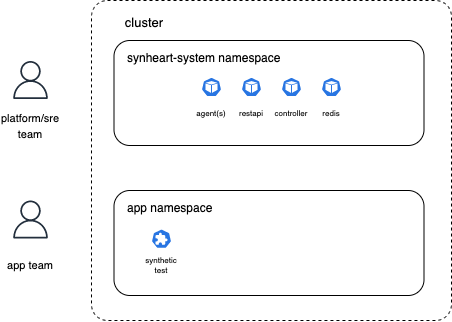

The diagram above was exported from draw.io. Its source (the exported page's mxGraphModel, read from the mxfile embedded in the PNG):
<mxGraphModel dx="1082" dy="643" grid="1" gridSize="10" guides="1" tooltips="1" connect="1" arrows="1" fold="1" page="1" pageScale="1" pageWidth="3300" pageHeight="2339" math="0" shadow="0">
  <root>
    <mxCell id="0" />
    <mxCell id="1" parent="0" />
    <mxCell id="2" value="" style="rounded=1;whiteSpace=wrap;html=1;fontSize=11;arcSize=5;dashed=1;" vertex="1" parent="1">
      <mxGeometry x="290" y="370" width="360" height="320" as="geometry" />
    </mxCell>
    <mxCell id="3" value="" style="group" vertex="1" connectable="0" parent="1">
      <mxGeometry x="312.5" y="560" width="310" height="105" as="geometry" />
    </mxCell>
    <mxCell id="4" value="" style="rounded=1;whiteSpace=wrap;html=1;" vertex="1" parent="3">
      <mxGeometry width="310" height="105" as="geometry" />
    </mxCell>
    <mxCell id="5" value="app namespace" style="text;html=1;strokeColor=none;fillColor=none;align=left;verticalAlign=middle;whiteSpace=wrap;rounded=0;" vertex="1" parent="3">
      <mxGeometry x="11" y="3" width="160" height="30" as="geometry" />
    </mxCell>
    <mxCell id="6" value="" style="group" vertex="1" connectable="0" parent="3">
      <mxGeometry x="27.5" y="33" width="40" height="52" as="geometry" />
    </mxCell>
    <mxCell id="7" value="" style="group" vertex="1" connectable="0" parent="6">
      <mxGeometry y="2" width="40" height="50" as="geometry" />
    </mxCell>
    <mxCell id="8" value="" style="sketch=0;html=1;dashed=0;whitespace=wrap;fillColor=#2875E2;strokeColor=#ffffff;points=[[0.005,0.63,0],[0.1,0.2,0],[0.9,0.2,0],[0.5,0,0],[0.995,0.63,0],[0.72,0.99,0],[0.5,1,0],[0.28,0.99,0]];shape=mxgraph.kubernetes.icon;prIcon=crd;fontSize=8;" vertex="1" parent="7">
      <mxGeometry x="10" width="20" height="26.5" as="geometry" />
    </mxCell>
    <mxCell id="9" value="synthetic test" style="text;html=1;strokeColor=none;fillColor=none;align=center;verticalAlign=middle;whiteSpace=wrap;rounded=0;fontSize=8;" vertex="1" parent="7">
      <mxGeometry y="30" width="40" height="20" as="geometry" />
    </mxCell>
    <mxCell id="10" value="" style="group" vertex="1" connectable="0" parent="1">
      <mxGeometry x="312.5" y="410" width="310" height="105" as="geometry" />
    </mxCell>
    <mxCell id="11" value="" style="rounded=1;whiteSpace=wrap;html=1;" vertex="1" parent="10">
      <mxGeometry width="310" height="105" as="geometry" />
    </mxCell>
    <mxCell id="12" value="synheart-system namespace" style="text;html=1;strokeColor=none;fillColor=none;align=left;verticalAlign=middle;whiteSpace=wrap;rounded=0;" vertex="1" parent="10">
      <mxGeometry x="11" y="3" width="160" height="30" as="geometry" />
    </mxCell>
    <mxCell id="13" value="" style="group" vertex="1" connectable="0" parent="1">
      <mxGeometry x="470" y="440" width="40" height="53" as="geometry" />
    </mxCell>
    <mxCell id="14" value="" style="sketch=0;html=1;dashed=0;whitespace=wrap;fillColor=#2875E2;strokeColor=#ffffff;points=[[0.005,0.63,0],[0.1,0.2,0],[0.9,0.2,0],[0.5,0,0],[0.995,0.63,0],[0.72,0.99,0],[0.5,1,0],[0.28,0.99,0]];shape=mxgraph.kubernetes.icon;prIcon=pod" vertex="1" parent="13">
      <mxGeometry x="10" width="20" height="33" as="geometry" />
    </mxCell>
    <mxCell id="15" value="controller" style="text;html=1;strokeColor=none;fillColor=none;align=center;verticalAlign=middle;whiteSpace=wrap;rounded=0;fontSize=8;" vertex="1" parent="13">
      <mxGeometry y="33" width="40" height="20" as="geometry" />
    </mxCell>
    <mxCell id="16" value="" style="group" vertex="1" connectable="0" parent="1">
      <mxGeometry x="430" y="440" width="40" height="53" as="geometry" />
    </mxCell>
    <mxCell id="17" value="" style="sketch=0;html=1;dashed=0;whitespace=wrap;fillColor=#2875E2;strokeColor=#ffffff;points=[[0.005,0.63,0],[0.1,0.2,0],[0.9,0.2,0],[0.5,0,0],[0.995,0.63,0],[0.72,0.99,0],[0.5,1,0],[0.28,0.99,0]];shape=mxgraph.kubernetes.icon;prIcon=pod" vertex="1" parent="16">
      <mxGeometry x="10" width="20" height="33" as="geometry" />
    </mxCell>
    <mxCell id="18" value="restapi" style="text;html=1;strokeColor=none;fillColor=none;align=center;verticalAlign=middle;whiteSpace=wrap;rounded=0;fontSize=8;" vertex="1" parent="16">
      <mxGeometry y="33" width="40" height="20" as="geometry" />
    </mxCell>
    <mxCell id="19" value="" style="group" vertex="1" connectable="0" parent="1">
      <mxGeometry x="510" y="440" width="40" height="53" as="geometry" />
    </mxCell>
    <mxCell id="20" value="" style="sketch=0;html=1;dashed=0;whitespace=wrap;fillColor=#2875E2;strokeColor=#ffffff;points=[[0.005,0.63,0],[0.1,0.2,0],[0.9,0.2,0],[0.5,0,0],[0.995,0.63,0],[0.72,0.99,0],[0.5,1,0],[0.28,0.99,0]];shape=mxgraph.kubernetes.icon;prIcon=pod" vertex="1" parent="19">
      <mxGeometry x="10" width="20" height="33" as="geometry" />
    </mxCell>
    <mxCell id="21" value="redis" style="text;html=1;strokeColor=none;fillColor=none;align=center;verticalAlign=middle;whiteSpace=wrap;rounded=0;fontSize=8;" vertex="1" parent="19">
      <mxGeometry y="33" width="40" height="20" as="geometry" />
    </mxCell>
    <mxCell id="22" value="" style="group" vertex="1" connectable="0" parent="1">
      <mxGeometry x="390" y="440" width="40" height="53" as="geometry" />
    </mxCell>
    <mxCell id="23" value="" style="sketch=0;html=1;dashed=0;whitespace=wrap;fillColor=#2875E2;strokeColor=#ffffff;points=[[0.005,0.63,0],[0.1,0.2,0],[0.9,0.2,0],[0.5,0,0],[0.995,0.63,0],[0.72,0.99,0],[0.5,1,0],[0.28,0.99,0]];shape=mxgraph.kubernetes.icon;prIcon=pod" vertex="1" parent="22">
      <mxGeometry x="10" width="20" height="33" as="geometry" />
    </mxCell>
    <mxCell id="24" value="agent(s)" style="text;html=1;strokeColor=none;fillColor=none;align=center;verticalAlign=middle;whiteSpace=wrap;rounded=0;fontSize=8;" vertex="1" parent="22">
      <mxGeometry y="33" width="40" height="20" as="geometry" />
    </mxCell>
    <mxCell id="25" value="" style="group" vertex="1" connectable="0" parent="1">
      <mxGeometry x="199" y="430.5" width="60" height="79" as="geometry" />
    </mxCell>
    <mxCell id="26" value="" style="sketch=0;outlineConnect=0;fontColor=#232F3E;gradientColor=none;fillColor=#232F3D;strokeColor=none;dashed=0;verticalLabelPosition=bottom;verticalAlign=top;align=center;html=1;fontSize=12;fontStyle=0;aspect=fixed;pointerEvents=1;shape=mxgraph.aws4.user;" vertex="1" parent="25">
      <mxGeometry x="11" width="38" height="38" as="geometry" />
    </mxCell>
    <mxCell id="27" value="&lt;font style=&quot;font-size: 11px;&quot;&gt;platform/sre team&lt;/font&gt;" style="text;html=1;strokeColor=none;fillColor=none;align=center;verticalAlign=middle;whiteSpace=wrap;rounded=0;fontSize=13;" vertex="1" parent="25">
      <mxGeometry y="49" width="60" height="30" as="geometry" />
    </mxCell>
    <mxCell id="28" value="" style="group" vertex="1" connectable="0" parent="1">
      <mxGeometry x="199" y="570" width="60" height="79" as="geometry" />
    </mxCell>
    <mxCell id="29" value="" style="sketch=0;outlineConnect=0;fontColor=#232F3E;gradientColor=none;fillColor=#232F3D;strokeColor=none;dashed=0;verticalLabelPosition=bottom;verticalAlign=top;align=center;html=1;fontSize=12;fontStyle=0;aspect=fixed;pointerEvents=1;shape=mxgraph.aws4.user;" vertex="1" parent="28">
      <mxGeometry x="11" width="38" height="38" as="geometry" />
    </mxCell>
    <mxCell id="30" value="&lt;font style=&quot;font-size: 11px;&quot;&gt;app team&lt;/font&gt;" style="text;html=1;strokeColor=none;fillColor=none;align=center;verticalAlign=middle;whiteSpace=wrap;rounded=0;fontSize=13;" vertex="1" parent="28">
      <mxGeometry y="49" width="60" height="30" as="geometry" />
    </mxCell>
    <mxCell id="31" value="&lt;font style=&quot;font-size: 13px;&quot;&gt;cluster&lt;/font&gt;" style="text;html=1;strokeColor=none;fillColor=none;align=center;verticalAlign=middle;whiteSpace=wrap;rounded=0;fontSize=8;" vertex="1" parent="1">
      <mxGeometry x="312.5" y="377" width="60" height="30" as="geometry" />
    </mxCell>
  </root>
</mxGraphModel>